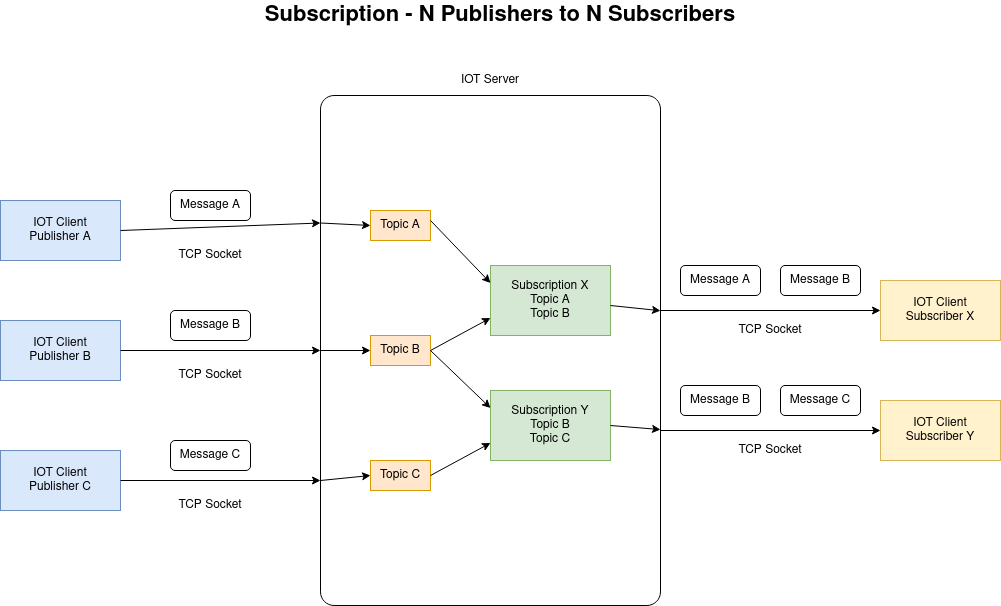

The diagram above was exported from draw.io. Its source (the exported page's mxGraphModel, read from the mxfile embedded in the PNG):
<mxGraphModel dx="1350" dy="749" grid="1" gridSize="10" guides="1" tooltips="1" connect="1" arrows="1" fold="1" page="1" pageScale="1" pageWidth="1100" pageHeight="850" background="none" math="0" shadow="0">
  <root>
    <mxCell id="0" />
    <mxCell id="1" parent="0" />
    <mxCell id="dO_IQpKA0U_SaYODATRg-1" value="&lt;div&gt;IOT Client &lt;br&gt;&lt;/div&gt;&lt;div&gt;Publisher A&lt;/div&gt;" style="rounded=0;whiteSpace=wrap;html=1;fillColor=#dae8fc;strokeColor=#6c8ebf;" parent="1" vertex="1">
      <mxGeometry x="30" y="330" width="120" height="60" as="geometry" />
    </mxCell>
    <mxCell id="dO_IQpKA0U_SaYODATRg-3" value="" style="rounded=1;whiteSpace=wrap;html=1;arcSize=4;fontStyle=1" parent="1" vertex="1">
      <mxGeometry x="350" y="225" width="340" height="510" as="geometry" />
    </mxCell>
    <mxCell id="dO_IQpKA0U_SaYODATRg-5" value="IOT Server " style="text;html=1;strokeColor=none;fillColor=none;align=center;verticalAlign=middle;whiteSpace=wrap;rounded=0;" parent="1" vertex="1">
      <mxGeometry x="410" y="195" width="220" height="30" as="geometry" />
    </mxCell>
    <mxCell id="dO_IQpKA0U_SaYODATRg-6" value="Message A" style="rounded=1;whiteSpace=wrap;html=1;" parent="1" vertex="1">
      <mxGeometry x="200" y="320" width="80" height="30" as="geometry" />
    </mxCell>
    <mxCell id="dO_IQpKA0U_SaYODATRg-11" value="" style="endArrow=classic;html=1;rounded=0;entryX=0;entryY=0.25;entryDx=0;entryDy=0;" parent="1" target="dO_IQpKA0U_SaYODATRg-3" edge="1">
      <mxGeometry width="50" height="50" relative="1" as="geometry">
        <mxPoint x="150" y="360" as="sourcePoint" />
        <mxPoint x="340" y="360" as="targetPoint" />
      </mxGeometry>
    </mxCell>
    <mxCell id="dO_IQpKA0U_SaYODATRg-12" value="TCP Socket" style="text;html=1;strokeColor=none;fillColor=none;align=center;verticalAlign=middle;whiteSpace=wrap;rounded=0;" parent="1" vertex="1">
      <mxGeometry x="190" y="370" width="100" height="30" as="geometry" />
    </mxCell>
    <mxCell id="dO_IQpKA0U_SaYODATRg-13" value="&lt;div&gt;IOT Client &lt;br&gt;&lt;/div&gt;&lt;div&gt;Publisher B&lt;br&gt;&lt;/div&gt;" style="rounded=0;whiteSpace=wrap;html=1;fillColor=#dae8fc;strokeColor=#6c8ebf;" parent="1" vertex="1">
      <mxGeometry x="30" y="450" width="120" height="60" as="geometry" />
    </mxCell>
    <mxCell id="dO_IQpKA0U_SaYODATRg-14" value="Message B" style="rounded=1;whiteSpace=wrap;html=1;" parent="1" vertex="1">
      <mxGeometry x="200" y="440" width="80" height="30" as="geometry" />
    </mxCell>
    <mxCell id="dO_IQpKA0U_SaYODATRg-15" value="TCP Socket" style="text;html=1;strokeColor=none;fillColor=none;align=center;verticalAlign=middle;whiteSpace=wrap;rounded=0;" parent="1" vertex="1">
      <mxGeometry x="190" y="490" width="100" height="30" as="geometry" />
    </mxCell>
    <mxCell id="dO_IQpKA0U_SaYODATRg-17" value="Topic A" style="rounded=0;whiteSpace=wrap;html=1;fillColor=#ffe6cc;strokeColor=#d79b00;" parent="1" vertex="1">
      <mxGeometry x="400" y="340" width="60" height="30" as="geometry" />
    </mxCell>
    <mxCell id="dO_IQpKA0U_SaYODATRg-22" value="" style="endArrow=classic;html=1;rounded=0;exitX=0;exitY=0.25;exitDx=0;exitDy=0;entryX=0;entryY=0.5;entryDx=0;entryDy=0;" parent="1" source="dO_IQpKA0U_SaYODATRg-3" target="dO_IQpKA0U_SaYODATRg-17" edge="1">
      <mxGeometry width="50" height="50" relative="1" as="geometry">
        <mxPoint x="400" y="400" as="sourcePoint" />
        <mxPoint x="450" y="350" as="targetPoint" />
      </mxGeometry>
    </mxCell>
    <mxCell id="dO_IQpKA0U_SaYODATRg-24" value="Topic B" style="rounded=0;whiteSpace=wrap;html=1;fillColor=#ffe6cc;strokeColor=#d79b00;" parent="1" vertex="1">
      <mxGeometry x="400" y="465" width="60" height="30" as="geometry" />
    </mxCell>
    <mxCell id="dO_IQpKA0U_SaYODATRg-26" value="&lt;div&gt;Subscription X&lt;/div&gt;&lt;div&gt;Topic A&lt;/div&gt;&lt;div&gt;Topic B&lt;br&gt;&lt;/div&gt;" style="rounded=0;whiteSpace=wrap;html=1;fillColor=#d5e8d4;strokeColor=#82b366;" parent="1" vertex="1">
      <mxGeometry x="520" y="395" width="120" height="70" as="geometry" />
    </mxCell>
    <mxCell id="dO_IQpKA0U_SaYODATRg-31" value="&lt;div&gt;IOT Client &lt;br&gt;&lt;/div&gt;&lt;div&gt;Subscriber X&lt;br&gt;&lt;/div&gt;" style="rounded=0;whiteSpace=wrap;html=1;fillColor=#fff2cc;strokeColor=#d6b656;" parent="1" vertex="1">
      <mxGeometry x="910" y="410" width="120" height="60" as="geometry" />
    </mxCell>
    <mxCell id="dO_IQpKA0U_SaYODATRg-35" value="Message A" style="rounded=1;whiteSpace=wrap;html=1;" parent="1" vertex="1">
      <mxGeometry x="710" y="395" width="80" height="30" as="geometry" />
    </mxCell>
    <mxCell id="dO_IQpKA0U_SaYODATRg-36" value="" style="endArrow=classic;html=1;rounded=0;entryX=0;entryY=0.5;entryDx=0;entryDy=0;" parent="1" target="dO_IQpKA0U_SaYODATRg-31" edge="1">
      <mxGeometry width="50" height="50" relative="1" as="geometry">
        <mxPoint x="690" y="440" as="sourcePoint" />
        <mxPoint x="900" y="439.5" as="targetPoint" />
      </mxGeometry>
    </mxCell>
    <mxCell id="dO_IQpKA0U_SaYODATRg-37" value="TCP Socket" style="text;html=1;strokeColor=none;fillColor=none;align=center;verticalAlign=middle;whiteSpace=wrap;rounded=0;" parent="1" vertex="1">
      <mxGeometry x="750" y="445" width="100" height="30" as="geometry" />
    </mxCell>
    <mxCell id="dO_IQpKA0U_SaYODATRg-38" value="Message B" style="rounded=1;whiteSpace=wrap;html=1;" parent="1" vertex="1">
      <mxGeometry x="810" y="395" width="80" height="30" as="geometry" />
    </mxCell>
    <mxCell id="dO_IQpKA0U_SaYODATRg-41" value="" style="endArrow=classic;html=1;rounded=0;" parent="1" source="dO_IQpKA0U_SaYODATRg-13" edge="1">
      <mxGeometry width="50" height="50" relative="1" as="geometry">
        <mxPoint x="150" y="480" as="sourcePoint" />
        <mxPoint x="350" y="480" as="targetPoint" />
      </mxGeometry>
    </mxCell>
    <mxCell id="dO_IQpKA0U_SaYODATRg-42" value="&lt;div&gt;IOT Client &lt;br&gt;&lt;/div&gt;&lt;div&gt;Publisher C&lt;br&gt;&lt;/div&gt;" style="rounded=0;whiteSpace=wrap;html=1;fillColor=#dae8fc;strokeColor=#6c8ebf;" parent="1" vertex="1">
      <mxGeometry x="30" y="580" width="120" height="60" as="geometry" />
    </mxCell>
    <mxCell id="dO_IQpKA0U_SaYODATRg-43" value="Message C" style="rounded=1;whiteSpace=wrap;html=1;" parent="1" vertex="1">
      <mxGeometry x="200" y="570" width="80" height="30" as="geometry" />
    </mxCell>
    <mxCell id="dO_IQpKA0U_SaYODATRg-44" value="TCP Socket" style="text;html=1;strokeColor=none;fillColor=none;align=center;verticalAlign=middle;whiteSpace=wrap;rounded=0;" parent="1" vertex="1">
      <mxGeometry x="190" y="620" width="100" height="30" as="geometry" />
    </mxCell>
    <mxCell id="dO_IQpKA0U_SaYODATRg-45" value="" style="endArrow=classic;html=1;rounded=0;" parent="1" source="dO_IQpKA0U_SaYODATRg-42" edge="1">
      <mxGeometry width="50" height="50" relative="1" as="geometry">
        <mxPoint x="150" y="610" as="sourcePoint" />
        <mxPoint x="350" y="610" as="targetPoint" />
      </mxGeometry>
    </mxCell>
    <mxCell id="dO_IQpKA0U_SaYODATRg-46" value="&lt;div&gt;Subscription Y&lt;br&gt;&lt;/div&gt;&lt;div&gt;Topic B&lt;br&gt;&lt;/div&gt;&lt;div&gt;Topic C&lt;br&gt;&lt;/div&gt;" style="rounded=0;whiteSpace=wrap;html=1;fillColor=#d5e8d4;strokeColor=#82b366;" parent="1" vertex="1">
      <mxGeometry x="520" y="520" width="120" height="70" as="geometry" />
    </mxCell>
    <mxCell id="dO_IQpKA0U_SaYODATRg-48" value="Topic C" style="rounded=0;whiteSpace=wrap;html=1;fillColor=#ffe6cc;strokeColor=#d79b00;" parent="1" vertex="1">
      <mxGeometry x="400" y="590" width="60" height="30" as="geometry" />
    </mxCell>
    <mxCell id="dO_IQpKA0U_SaYODATRg-49" value="" style="endArrow=classic;html=1;rounded=0;exitX=0;exitY=0.5;exitDx=0;exitDy=0;entryX=0;entryY=0.5;entryDx=0;entryDy=0;" parent="1" source="dO_IQpKA0U_SaYODATRg-3" target="dO_IQpKA0U_SaYODATRg-24" edge="1">
      <mxGeometry width="50" height="50" relative="1" as="geometry">
        <mxPoint x="500" y="510" as="sourcePoint" />
        <mxPoint x="550" y="460" as="targetPoint" />
      </mxGeometry>
    </mxCell>
    <mxCell id="dO_IQpKA0U_SaYODATRg-50" value="&lt;div&gt;IOT Client &lt;br&gt;&lt;/div&gt;&lt;div&gt;Subscriber Y&lt;br&gt;&lt;/div&gt;" style="rounded=0;whiteSpace=wrap;html=1;fillColor=#fff2cc;strokeColor=#d6b656;" parent="1" vertex="1">
      <mxGeometry x="910" y="530" width="120" height="60" as="geometry" />
    </mxCell>
    <mxCell id="dO_IQpKA0U_SaYODATRg-51" value="Message B" style="rounded=1;whiteSpace=wrap;html=1;" parent="1" vertex="1">
      <mxGeometry x="710" y="515" width="80" height="30" as="geometry" />
    </mxCell>
    <mxCell id="dO_IQpKA0U_SaYODATRg-52" value="" style="endArrow=classic;html=1;rounded=0;entryX=0;entryY=0.5;entryDx=0;entryDy=0;" parent="1" target="dO_IQpKA0U_SaYODATRg-50" edge="1">
      <mxGeometry width="50" height="50" relative="1" as="geometry">
        <mxPoint x="690" y="560" as="sourcePoint" />
        <mxPoint x="900" y="559.5" as="targetPoint" />
      </mxGeometry>
    </mxCell>
    <mxCell id="dO_IQpKA0U_SaYODATRg-53" value="TCP Socket" style="text;html=1;strokeColor=none;fillColor=none;align=center;verticalAlign=middle;whiteSpace=wrap;rounded=0;" parent="1" vertex="1">
      <mxGeometry x="750" y="565" width="100" height="30" as="geometry" />
    </mxCell>
    <mxCell id="dO_IQpKA0U_SaYODATRg-54" value="Message C" style="rounded=1;whiteSpace=wrap;html=1;" parent="1" vertex="1">
      <mxGeometry x="810" y="515" width="80" height="30" as="geometry" />
    </mxCell>
    <mxCell id="dO_IQpKA0U_SaYODATRg-55" value="" style="endArrow=classic;html=1;rounded=0;entryX=0;entryY=0.25;entryDx=0;entryDy=0;" parent="1" target="dO_IQpKA0U_SaYODATRg-26" edge="1">
      <mxGeometry width="50" height="50" relative="1" as="geometry">
        <mxPoint x="460" y="350" as="sourcePoint" />
        <mxPoint x="510" y="300" as="targetPoint" />
      </mxGeometry>
    </mxCell>
    <mxCell id="dO_IQpKA0U_SaYODATRg-56" value="" style="endArrow=classic;html=1;rounded=0;exitX=1;exitY=0.5;exitDx=0;exitDy=0;entryX=0;entryY=0.75;entryDx=0;entryDy=0;" parent="1" source="dO_IQpKA0U_SaYODATRg-24" target="dO_IQpKA0U_SaYODATRg-26" edge="1">
      <mxGeometry width="50" height="50" relative="1" as="geometry">
        <mxPoint x="500" y="510" as="sourcePoint" />
        <mxPoint x="550" y="460" as="targetPoint" />
      </mxGeometry>
    </mxCell>
    <mxCell id="dO_IQpKA0U_SaYODATRg-58" value="" style="endArrow=classic;html=1;rounded=0;entryX=0;entryY=0.75;entryDx=0;entryDy=0;" parent="1" target="dO_IQpKA0U_SaYODATRg-46" edge="1">
      <mxGeometry width="50" height="50" relative="1" as="geometry">
        <mxPoint x="460" y="605" as="sourcePoint" />
        <mxPoint x="510" y="555" as="targetPoint" />
      </mxGeometry>
    </mxCell>
    <mxCell id="dO_IQpKA0U_SaYODATRg-61" value="" style="endArrow=classic;html=1;rounded=0;entryX=0;entryY=0.25;entryDx=0;entryDy=0;" parent="1" target="dO_IQpKA0U_SaYODATRg-46" edge="1">
      <mxGeometry width="50" height="50" relative="1" as="geometry">
        <mxPoint x="460" y="480" as="sourcePoint" />
        <mxPoint x="550" y="460" as="targetPoint" />
      </mxGeometry>
    </mxCell>
    <mxCell id="dO_IQpKA0U_SaYODATRg-63" value="" style="endArrow=classic;html=1;rounded=0;entryX=1;entryY=0.422;entryDx=0;entryDy=0;entryPerimeter=0;" parent="1" target="dO_IQpKA0U_SaYODATRg-3" edge="1">
      <mxGeometry width="50" height="50" relative="1" as="geometry">
        <mxPoint x="640" y="435" as="sourcePoint" />
        <mxPoint x="690" y="385" as="targetPoint" />
      </mxGeometry>
    </mxCell>
    <mxCell id="dO_IQpKA0U_SaYODATRg-64" value="" style="endArrow=classic;html=1;rounded=0;entryX=1;entryY=0.655;entryDx=0;entryDy=0;entryPerimeter=0;" parent="1" target="dO_IQpKA0U_SaYODATRg-3" edge="1">
      <mxGeometry width="50" height="50" relative="1" as="geometry">
        <mxPoint x="640" y="555" as="sourcePoint" />
        <mxPoint x="690" y="505" as="targetPoint" />
      </mxGeometry>
    </mxCell>
    <mxCell id="1OwZtvVwL4pVZOvMAXFQ-1" value="Subscription - N Publishers to N Subscribers " style="text;html=1;strokeColor=none;fillColor=none;align=center;verticalAlign=middle;whiteSpace=wrap;rounded=0;fontSize=22;fontStyle=1" vertex="1" parent="1">
      <mxGeometry x="175" y="130" width="710" height="30" as="geometry" />
    </mxCell>
    <mxCell id="1OwZtvVwL4pVZOvMAXFQ-2" value="" style="endArrow=classic;html=1;rounded=0;entryX=0;entryY=0.5;entryDx=0;entryDy=0;" edge="1" parent="1" target="dO_IQpKA0U_SaYODATRg-48">
      <mxGeometry width="50" height="50" relative="1" as="geometry">
        <mxPoint x="350" y="610" as="sourcePoint" />
        <mxPoint x="400" y="560" as="targetPoint" />
      </mxGeometry>
    </mxCell>
  </root>
</mxGraphModel>